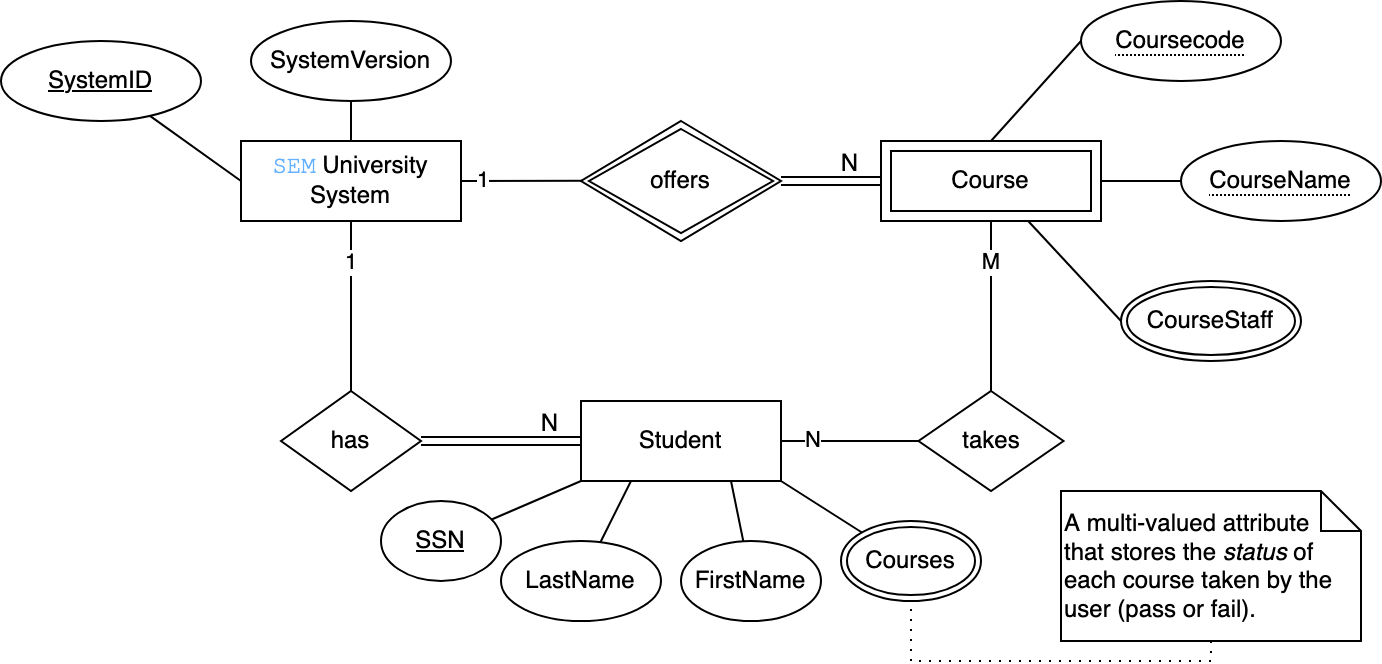

The diagram above was exported from draw.io. Its source (the exported page's mxGraphModel, read from the mxfile embedded in the PNG):
<mxGraphModel dx="1051" dy="670" grid="1" gridSize="10" guides="1" tooltips="1" connect="1" arrows="1" fold="1" page="1" pageScale="1" pageWidth="827" pageHeight="1169" math="0" shadow="0">
  <root>
    <mxCell id="0" />
    <mxCell id="1" parent="0" />
    <mxCell id="M6JGSbgqJLHPr6U7scrE-24" style="rounded=0;orthogonalLoop=1;jettySize=auto;html=1;entryX=0.039;entryY=0.498;entryDx=0;entryDy=0;entryPerimeter=0;endArrow=none;endFill=0;" parent="1" source="M6JGSbgqJLHPr6U7scrE-3" target="M6JGSbgqJLHPr6U7scrE-7" edge="1">
      <mxGeometry relative="1" as="geometry" />
    </mxCell>
    <mxCell id="M6JGSbgqJLHPr6U7scrE-25" value="1" style="edgeLabel;html=1;align=center;verticalAlign=middle;resizable=0;points=[];" parent="M6JGSbgqJLHPr6U7scrE-24" vertex="1" connectable="0">
      <mxGeometry x="-0.6825" relative="1" as="geometry">
        <mxPoint as="offset" />
      </mxGeometry>
    </mxCell>
    <mxCell id="M6JGSbgqJLHPr6U7scrE-34" style="rounded=0;orthogonalLoop=1;jettySize=auto;html=1;entryX=0.5;entryY=0;entryDx=0;entryDy=0;endArrow=none;endFill=0;" parent="1" source="M6JGSbgqJLHPr6U7scrE-3" target="M6JGSbgqJLHPr6U7scrE-11" edge="1">
      <mxGeometry relative="1" as="geometry" />
    </mxCell>
    <mxCell id="M6JGSbgqJLHPr6U7scrE-38" value="1" style="edgeLabel;html=1;align=center;verticalAlign=middle;resizable=0;points=[];" parent="M6JGSbgqJLHPr6U7scrE-34" vertex="1" connectable="0">
      <mxGeometry x="-0.8321" y="1" relative="1" as="geometry">
        <mxPoint x="-1" y="13" as="offset" />
      </mxGeometry>
    </mxCell>
    <mxCell id="M6JGSbgqJLHPr6U7scrE-3" value="&lt;div&gt;&lt;font color=&quot;#66b2ff&quot; face=&quot;Courier New&quot;&gt;SEM&lt;/font&gt; University&lt;/div&gt;&lt;div&gt;System&lt;br&gt;&lt;/div&gt;" style="whiteSpace=wrap;html=1;align=center;fillColor=none;" parent="1" vertex="1">
      <mxGeometry x="130" y="280" width="110" height="40" as="geometry" />
    </mxCell>
    <mxCell id="M6JGSbgqJLHPr6U7scrE-27" style="edgeStyle=orthogonalEdgeStyle;rounded=0;orthogonalLoop=1;jettySize=auto;html=1;entryX=0;entryY=0.5;entryDx=0;entryDy=0;endArrow=none;endFill=0;" parent="1" source="M6JGSbgqJLHPr6U7scrE-4" target="M6JGSbgqJLHPr6U7scrE-26" edge="1">
      <mxGeometry relative="1" as="geometry" />
    </mxCell>
    <mxCell id="M6JGSbgqJLHPr6U7scrE-29" style="rounded=0;orthogonalLoop=1;jettySize=auto;html=1;endArrow=none;endFill=0;entryX=0;entryY=0.5;entryDx=0;entryDy=0;" parent="1" source="M6JGSbgqJLHPr6U7scrE-4" target="M6JGSbgqJLHPr6U7scrE-37" edge="1">
      <mxGeometry relative="1" as="geometry">
        <mxPoint x="550" y="370" as="targetPoint" />
      </mxGeometry>
    </mxCell>
    <mxCell id="M6JGSbgqJLHPr6U7scrE-4" value="Course" style="shape=ext;margin=3;double=1;whiteSpace=wrap;html=1;align=center;fillColor=none;" parent="1" vertex="1">
      <mxGeometry x="450" y="280" width="110" height="40" as="geometry" />
    </mxCell>
    <mxCell id="M6JGSbgqJLHPr6U7scrE-7" value="offers" style="shape=rhombus;double=1;perimeter=rhombusPerimeter;whiteSpace=wrap;html=1;align=center;" parent="1" vertex="1">
      <mxGeometry x="300" y="270" width="100" height="60" as="geometry" />
    </mxCell>
    <mxCell id="M6JGSbgqJLHPr6U7scrE-30" style="rounded=0;orthogonalLoop=1;jettySize=auto;html=1;entryX=0;entryY=0.5;entryDx=0;entryDy=0;endArrow=none;endFill=0;" parent="1" source="M6JGSbgqJLHPr6U7scrE-9" target="M6JGSbgqJLHPr6U7scrE-10" edge="1">
      <mxGeometry relative="1" as="geometry" />
    </mxCell>
    <mxCell id="M6JGSbgqJLHPr6U7scrE-32" value="N" style="edgeLabel;html=1;align=center;verticalAlign=middle;resizable=0;points=[];" parent="M6JGSbgqJLHPr6U7scrE-30" vertex="1" connectable="0">
      <mxGeometry x="-0.6585" y="-2" relative="1" as="geometry">
        <mxPoint x="4" y="-2" as="offset" />
      </mxGeometry>
    </mxCell>
    <mxCell id="M6JGSbgqJLHPr6U7scrE-9" value="Student" style="whiteSpace=wrap;html=1;align=center;fillColor=none;" parent="1" vertex="1">
      <mxGeometry x="300" y="410" width="100" height="40" as="geometry" />
    </mxCell>
    <mxCell id="M6JGSbgqJLHPr6U7scrE-31" style="rounded=0;orthogonalLoop=1;jettySize=auto;html=1;entryX=0.5;entryY=1;entryDx=0;entryDy=0;endArrow=none;endFill=0;" parent="1" source="M6JGSbgqJLHPr6U7scrE-10" target="M6JGSbgqJLHPr6U7scrE-4" edge="1">
      <mxGeometry relative="1" as="geometry" />
    </mxCell>
    <mxCell id="M6JGSbgqJLHPr6U7scrE-33" value="M" style="edgeLabel;html=1;align=center;verticalAlign=middle;resizable=0;points=[];" parent="M6JGSbgqJLHPr6U7scrE-31" vertex="1" connectable="0">
      <mxGeometry x="0.8978" relative="1" as="geometry">
        <mxPoint y="16" as="offset" />
      </mxGeometry>
    </mxCell>
    <mxCell id="M6JGSbgqJLHPr6U7scrE-10" value="takes" style="shape=rhombus;perimeter=rhombusPerimeter;whiteSpace=wrap;html=1;align=center;fillColor=none;" parent="1" vertex="1">
      <mxGeometry x="468.75" y="405" width="72.5" height="50" as="geometry" />
    </mxCell>
    <mxCell id="M6JGSbgqJLHPr6U7scrE-11" value="&lt;div&gt;has&lt;/div&gt;" style="shape=rhombus;perimeter=rhombusPerimeter;whiteSpace=wrap;html=1;align=center;fillColor=none;" parent="1" vertex="1">
      <mxGeometry x="150" y="405" width="70" height="50" as="geometry" />
    </mxCell>
    <mxCell id="M6JGSbgqJLHPr6U7scrE-17" style="rounded=0;orthogonalLoop=1;jettySize=auto;html=1;entryX=0.5;entryY=0;entryDx=0;entryDy=0;endArrow=none;endFill=0;exitX=0;exitY=0.5;exitDx=0;exitDy=0;" parent="1" source="M6JGSbgqJLHPr6U7scrE-19" target="M6JGSbgqJLHPr6U7scrE-4" edge="1">
      <mxGeometry relative="1" as="geometry">
        <mxPoint x="560.2676826612426" y="228.37666194907172" as="sourcePoint" />
      </mxGeometry>
    </mxCell>
    <mxCell id="M6JGSbgqJLHPr6U7scrE-19" value="&lt;span style=&quot;border-bottom: 1px dotted&quot;&gt;Coursecode&lt;/span&gt;" style="ellipse;whiteSpace=wrap;html=1;align=center;" parent="1" vertex="1">
      <mxGeometry x="550" y="210" width="100" height="40" as="geometry" />
    </mxCell>
    <mxCell id="M6JGSbgqJLHPr6U7scrE-22" value="" style="shape=link;html=1;rounded=0;exitX=1;exitY=0.5;exitDx=0;exitDy=0;entryX=0;entryY=0.5;entryDx=0;entryDy=0;" parent="1" source="M6JGSbgqJLHPr6U7scrE-7" target="M6JGSbgqJLHPr6U7scrE-4" edge="1">
      <mxGeometry relative="1" as="geometry">
        <mxPoint x="420" y="370" as="sourcePoint" />
        <mxPoint x="580" y="370" as="targetPoint" />
      </mxGeometry>
    </mxCell>
    <mxCell id="M6JGSbgqJLHPr6U7scrE-23" value="N" style="resizable=0;html=1;whiteSpace=wrap;align=right;verticalAlign=bottom;" parent="M6JGSbgqJLHPr6U7scrE-22" connectable="0" vertex="1">
      <mxGeometry x="1" relative="1" as="geometry">
        <mxPoint x="-10" as="offset" />
      </mxGeometry>
    </mxCell>
    <mxCell id="M6JGSbgqJLHPr6U7scrE-26" value="&lt;span style=&quot;border-bottom: 1px dotted&quot;&gt;CourseName&lt;/span&gt;" style="ellipse;whiteSpace=wrap;html=1;align=center;" parent="1" vertex="1">
      <mxGeometry x="600" y="280" width="100" height="40" as="geometry" />
    </mxCell>
    <mxCell id="M6JGSbgqJLHPr6U7scrE-36" style="rounded=0;orthogonalLoop=1;jettySize=auto;html=1;endArrow=none;endFill=0;" parent="1" source="M6JGSbgqJLHPr6U7scrE-35" target="M6JGSbgqJLHPr6U7scrE-3" edge="1">
      <mxGeometry relative="1" as="geometry" />
    </mxCell>
    <mxCell id="M6JGSbgqJLHPr6U7scrE-35" value="SystemVersion" style="ellipse;whiteSpace=wrap;html=1;align=center;" parent="1" vertex="1">
      <mxGeometry x="135" y="220" width="100" height="40" as="geometry" />
    </mxCell>
    <mxCell id="M6JGSbgqJLHPr6U7scrE-37" value="CourseStaff" style="ellipse;shape=doubleEllipse;margin=3;whiteSpace=wrap;html=1;align=center;" parent="1" vertex="1">
      <mxGeometry x="570" y="350" width="90" height="40" as="geometry" />
    </mxCell>
    <mxCell id="M6JGSbgqJLHPr6U7scrE-43" style="rounded=0;orthogonalLoop=1;jettySize=auto;html=1;entryX=0;entryY=1;entryDx=0;entryDy=0;endArrow=none;endFill=0;" parent="1" source="M6JGSbgqJLHPr6U7scrE-42" target="M6JGSbgqJLHPr6U7scrE-9" edge="1">
      <mxGeometry relative="1" as="geometry" />
    </mxCell>
    <mxCell id="M6JGSbgqJLHPr6U7scrE-42" value="SSN" style="ellipse;whiteSpace=wrap;html=1;align=center;fontStyle=4;" parent="1" vertex="1">
      <mxGeometry x="200" y="460" width="60" height="40" as="geometry" />
    </mxCell>
    <mxCell id="M6JGSbgqJLHPr6U7scrE-51" style="rounded=0;orthogonalLoop=1;jettySize=auto;html=1;endArrow=none;endFill=0;entryX=0.75;entryY=1;entryDx=0;entryDy=0;" parent="1" source="M6JGSbgqJLHPr6U7scrE-44" target="M6JGSbgqJLHPr6U7scrE-9" edge="1">
      <mxGeometry relative="1" as="geometry" />
    </mxCell>
    <mxCell id="M6JGSbgqJLHPr6U7scrE-44" value="FirstName" style="ellipse;whiteSpace=wrap;html=1;align=center;" parent="1" vertex="1">
      <mxGeometry x="350" y="480" width="70" height="40" as="geometry" />
    </mxCell>
    <mxCell id="M6JGSbgqJLHPr6U7scrE-50" style="rounded=0;orthogonalLoop=1;jettySize=auto;html=1;endArrow=none;endFill=0;entryX=0.25;entryY=1;entryDx=0;entryDy=0;" parent="1" source="M6JGSbgqJLHPr6U7scrE-45" target="M6JGSbgqJLHPr6U7scrE-9" edge="1">
      <mxGeometry relative="1" as="geometry" />
    </mxCell>
    <mxCell id="M6JGSbgqJLHPr6U7scrE-45" value="LastName" style="ellipse;whiteSpace=wrap;html=1;align=center;" parent="1" vertex="1">
      <mxGeometry x="260" y="480" width="80" height="40" as="geometry" />
    </mxCell>
    <mxCell id="M6JGSbgqJLHPr6U7scrE-52" style="rounded=0;orthogonalLoop=1;jettySize=auto;html=1;entryX=1;entryY=1;entryDx=0;entryDy=0;endArrow=none;endFill=0;exitX=0;exitY=0;exitDx=0;exitDy=0;" parent="1" source="M6JGSbgqJLHPr6U7scrE-55" target="M6JGSbgqJLHPr6U7scrE-9" edge="1">
      <mxGeometry relative="1" as="geometry">
        <mxPoint x="421.3848774704704" y="476.8587801517599" as="sourcePoint" />
      </mxGeometry>
    </mxCell>
    <mxCell id="M6JGSbgqJLHPr6U7scrE-54" style="rounded=0;orthogonalLoop=1;jettySize=auto;html=1;entryX=0;entryY=0.5;entryDx=0;entryDy=0;endArrow=none;endFill=0;" parent="1" source="M6JGSbgqJLHPr6U7scrE-53" target="M6JGSbgqJLHPr6U7scrE-3" edge="1">
      <mxGeometry relative="1" as="geometry" />
    </mxCell>
    <mxCell id="M6JGSbgqJLHPr6U7scrE-53" value="SystemID" style="ellipse;whiteSpace=wrap;html=1;align=center;fontStyle=4;" parent="1" vertex="1">
      <mxGeometry x="10" y="230" width="100" height="40" as="geometry" />
    </mxCell>
    <mxCell id="M6JGSbgqJLHPr6U7scrE-55" value="Courses" style="ellipse;shape=doubleEllipse;margin=3;whiteSpace=wrap;html=1;align=center;" parent="1" vertex="1">
      <mxGeometry x="430" y="470" width="70" height="40" as="geometry" />
    </mxCell>
    <mxCell id="M6JGSbgqJLHPr6U7scrE-56" value="" style="shape=link;html=1;rounded=0;entryX=0;entryY=0.5;entryDx=0;entryDy=0;exitX=1;exitY=0.5;exitDx=0;exitDy=0;" parent="1" source="M6JGSbgqJLHPr6U7scrE-11" target="M6JGSbgqJLHPr6U7scrE-9" edge="1">
      <mxGeometry relative="1" as="geometry">
        <mxPoint x="110" y="400" as="sourcePoint" />
        <mxPoint x="160" y="390" as="targetPoint" />
      </mxGeometry>
    </mxCell>
    <mxCell id="M6JGSbgqJLHPr6U7scrE-57" value="N" style="resizable=0;html=1;whiteSpace=wrap;align=right;verticalAlign=bottom;" parent="M6JGSbgqJLHPr6U7scrE-56" connectable="0" vertex="1">
      <mxGeometry x="1" relative="1" as="geometry">
        <mxPoint x="-10" as="offset" />
      </mxGeometry>
    </mxCell>
    <mxCell id="M6JGSbgqJLHPr6U7scrE-63" style="edgeStyle=orthogonalEdgeStyle;rounded=0;orthogonalLoop=1;jettySize=auto;html=1;exitX=0.5;exitY=1;exitDx=0;exitDy=0;" parent="1" edge="1">
      <mxGeometry relative="1" as="geometry">
        <mxPoint x="100" y="455" as="sourcePoint" />
        <mxPoint x="100" y="455" as="targetPoint" />
      </mxGeometry>
    </mxCell>
    <mxCell id="hPGGooSmY1Lqvx7C618U-2" style="rounded=0;orthogonalLoop=1;jettySize=auto;html=1;entryX=0.5;entryY=1;entryDx=0;entryDy=0;endArrow=none;endFill=0;exitX=0.5;exitY=1;exitDx=0;exitDy=0;exitPerimeter=0;dashed=1;dashPattern=1 4;edgeStyle=orthogonalEdgeStyle;" parent="1" source="hPGGooSmY1Lqvx7C618U-1" target="M6JGSbgqJLHPr6U7scrE-55" edge="1">
      <mxGeometry relative="1" as="geometry">
        <Array as="points">
          <mxPoint x="615" y="540" />
          <mxPoint x="465" y="540" />
        </Array>
      </mxGeometry>
    </mxCell>
    <mxCell id="hPGGooSmY1Lqvx7C618U-1" value="&lt;div&gt;A multi-valued attribute&amp;nbsp;&lt;/div&gt;&lt;div&gt;that stores the &lt;i&gt;status&lt;/i&gt; of each course taken by the user (pass or fail).&lt;/div&gt;" style="shape=note;size=20;whiteSpace=wrap;html=1;fillColor=none;align=left;" parent="1" vertex="1">
      <mxGeometry x="540" y="455" width="150" height="75" as="geometry" />
    </mxCell>
  </root>
</mxGraphModel>